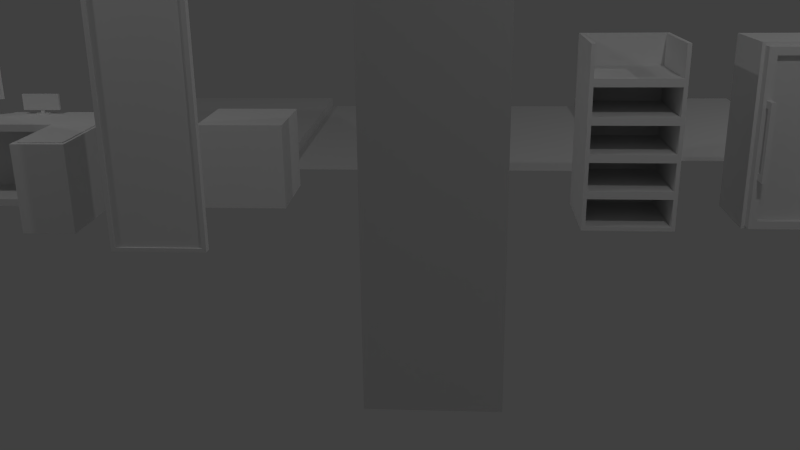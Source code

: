 # Source: StoreModels.blend  (saved by Blender 2.72.0; exported with 4.5.12 LTS)
import bpy
from mathutils import Matrix  # noqa: F401  (used for matrix-valued properties, if any)

bpy.ops.wm.read_factory_settings(use_empty=True)
scene = bpy.context.scene
scene.name = 'Scene'

# ---- collections
col_collection_1 = bpy.data.collections.new('Collection 1'); scene.collection.children.link(col_collection_1)

# ---- materials (node trees are filled in below, after node groups)
mat_shop = bpy.data.materials.new('Shop')
mat_shop.alpha_threshold = 0.0
mat_shop.use_transparent_shadow = False
mat_shop.roughness = 0.5
mat_shop.line_color = (0.0, 0.0, 0.0, 1.0)

# ---- material node trees

# ---- world
world_world = bpy.data.worlds.new('World'); scene.world = world_world
world_world.color = (0.05088, 0.05088, 0.05088)
world_world.use_sun_shadow = False
world_world.sun_shadow_jitter_overblur = 0.0
world_world.cycles.sampling_method = 'MANUAL'
world_world.cycles.sample_map_resolution = 256

# ---- cameras
cam_camera = bpy.data.cameras.new('Camera')
cam_camera.clip_end = 100.0
cam_camera.lens = 35.0
cam_camera.sensor_width = 32.0
cam_camera.sensor_height = 18.0
cam_camera.ortho_scale = 7.314
cam_camera.dof.focus_distance = 0.0
cam_camera.dof.aperture_fstop = 128.0

# ---- lights
light_lamp_002 = bpy.data.lights.new('Lamp.002', 'POINT')
light_lamp_002.transmission_factor = 0.0
light_lamp_002.cutoff_distance = 30.0
light_lamp_002.energy = 100.0
light_lamp_002.shadow_buffer_clip_start = 1.001
light_lamp_002.shadow_soft_size = 0.1
light_lamp_002.shadow_maximum_resolution = 0.006
light_lamp_002.use_absolute_resolution = True
light_lamp_002.cycles.use_multiple_importance_sampling = False
light_lamp_001 = bpy.data.lights.new('Lamp.001', 'POINT')
light_lamp_001.transmission_factor = 0.0
light_lamp_001.cutoff_distance = 30.0
light_lamp_001.energy = 100.0
light_lamp_001.shadow_buffer_clip_start = 1.001
light_lamp_001.shadow_soft_size = 0.1
light_lamp_001.shadow_maximum_resolution = 0.006
light_lamp_001.use_absolute_resolution = True
light_lamp_001.cycles.use_multiple_importance_sampling = False
light_lamp = bpy.data.lights.new('Lamp', 'POINT')
light_lamp.transmission_factor = 0.0
light_lamp.cutoff_distance = 30.0
light_lamp.energy = 100.0
light_lamp.shadow_buffer_clip_start = 1.001
light_lamp.shadow_soft_size = 0.1
light_lamp.shadow_maximum_resolution = 0.006
light_lamp.use_absolute_resolution = True
light_lamp.cycles.use_multiple_importance_sampling = False

# ---- meshes
me_cube_010 = bpy.data.meshes.new('Cube.010')
me_cube_010.from_pydata([(-0.5, -0.2, -0.2), (-0.5, 0.2, -0.2), (0.5, 0.2, -0.2), (0.5, -0.2, -0.2), (-0.5, -0.2, 3.0), (-0.5, 0.2, 3.0), (0.5, 0.2, 3.0), (0.5, -0.2, 3.0)], [], [(4, 5, 1, 0), (5, 6, 2, 1), (6, 7, 3, 2), (7, 4, 0, 3), (0, 1, 2, 3), (7, 6, 5, 4)])
_uv = me_cube_010.uv_layers.new(name='UVMap')
_uv.uv.foreach_set('vector', [0.6338, 0.7368, 0.6846, 0.7368, 0.6846, 0.8135, 0.6338, 0.8135, 0.7363, 0.7368, 0.7871, 0.7368, 0.7871, 0.8135, 0.7363, 0.8135, 0.6846, 0.7368, 0.7363, 0.7368, 0.7363, 0.8135, 0.6846, 0.8135, 0.6338, 0.8135, 0.6846, 0.8135, 0.6846, 0.8901, 0.6338, 0.8901, 0.7871, 0.8613, 0.7363, 0.8613, 0.7363, 0.8135, 0.7871, 0.8135, 0.6846, 0.8135, 0.7363, 0.8135, 0.7363, 0.8613, 0.6846, 0.8613])
me_cube_010.materials.append(mat_shop)
me_cube_010.use_remesh_preserve_volume = False
me_cube_010.use_remesh_preserve_attributes = False
me_cube_010.use_mirror_vertex_groups = False
me_cube_010.use_paint_bone_selection = False
me_cube_010.use_paint_mask = True
me_cube_010.update()
me_cube_012 = bpy.data.meshes.new('Cube.012')
me_cube_012.from_pydata([(-1.149, -24.22, -2.317), (-1.149, -21.96, -2.317), (-1.149, -24.22, 0.8834), (-1.149, -21.96, 0.8834), (1.104, -21.96, 0.8834), (-1.149, 12.95, -2.317), (-1.149, 15.21, -2.317), (-1.149, 12.95, 0.8834), (-1.149, 15.21, 0.8834), (1.104, 15.21, 0.8834), (1.284, 15.21, 0.8834), (1.284, -24.22, 0.8834), (1.104, -24.22, 0.8834), (1.284, 12.95, 0.8834), (1.284, -21.96, 0.8834), (1.104, 12.95, 0.8834), (1.104, 12.95, -2.317), (1.104, -21.96, -2.317), (-1.149, -24.22, 0.6692), (-1.149, -21.96, 0.6692), (-1.149, 12.95, 0.6692), (-1.149, 15.21, 0.6692), (1.104, 12.95, 0.6692), (1.104, -21.96, 0.6692), (-0.1186, 15.21, 0.8834), (0.6944, 15.21, 0.8834), (0.6944, 12.95, 0.8834), (-0.1186, 12.95, 0.8834), (-0.1186, 12.95, -2.317), (0.6944, 12.95, -2.317), (-0.1186, 12.95, 0.6692), (0.6944, 12.95, 0.6692), (-0.0565, 15.21, -2.317), (0.6944, 15.21, -2.317), (-0.0565, 15.21, 0.6692), (0.6944, 15.21, 0.6692), (1.284, 7.953, 0.8834), (1.284, -16.96, 0.8834), (1.104, 7.953, -2.317), (1.104, -16.96, -2.317), (1.104, -16.96, 0.8834), (1.104, 7.953, 0.8834), (1.104, 7.953, 0.6692), (1.104, -16.96, 0.6692), (0.7038, -21.96, 0.8834), (0.7038, -21.96, -2.317), (0.7038, -24.22, 0.8834), (0.7038, -21.96, 0.6692)], [], [(18, 19, 1, 0), (20, 21, 6, 5), (15, 13, 10, 9), (47, 23, 17, 45), (46, 44, 3, 2), (30, 20, 5, 28), (27, 24, 8, 7), (42, 22, 16, 38), (12, 11, 14, 4), (41, 36, 13, 15), (2, 3, 19, 18), (7, 8, 21, 20), (44, 4, 23, 47), (27, 7, 20, 30), (41, 15, 22, 42), (22, 31, 29, 16), (15, 9, 25, 26), (26, 25, 24, 27), (15, 26, 31, 22), (26, 27, 30, 31), (30, 28, 32, 34), (29, 31, 35, 33), (31, 30, 34, 35), (23, 43, 39, 17), (43, 42, 38, 39), (4, 14, 37, 40), (40, 37, 36, 41), (4, 40, 43, 23), (40, 41, 42, 43), (19, 47, 45, 1), (12, 4, 44, 46), (3, 44, 47, 19)])
_uv = me_cube_012.uv_layers.new(name='UVMap')
_uv.uv.foreach_set('vector', [0.6338, 0.7751, 0.6846, 0.7751, 0.6846, 0.8135, 0.6338, 0.8135, 0.6338, 0.7751, 0.6846, 0.7751, 0.6846, 0.8135, 0.6338, 0.8135, 0.6846, 0.8454, 0.7363, 0.8454, 0.7363, 0.8613, 0.6846, 0.8613, 0.7617, 0.7751, 0.7871, 0.7751, 0.7871, 0.8135, 0.7617, 0.8135, 0.6846, 0.8374, 0.7363, 0.8374, 0.7363, 0.8613, 0.6846, 0.8613, 0.6676, 0.8518, 0.6846, 0.8518, 0.6846, 0.8901, 0.6676, 0.8901, 0.6846, 0.8454, 0.7363, 0.8454, 0.7363, 0.8613, 0.6846, 0.8613, 0.662, 0.8518, 0.6676, 0.8518, 0.6676, 0.8901, 0.662, 0.8901, 0.6846, 0.8135, 0.7363, 0.8135, 0.7363, 0.8294, 0.6846, 0.8294, 0.6846, 0.8401, 0.7363, 0.8401, 0.7363, 0.8454, 0.6846, 0.8454, 0.6338, 0.7368, 0.6846, 0.7368, 0.6846, 0.7751, 0.6338, 0.7751, 0.6338, 0.7368, 0.6846, 0.7368, 0.6846, 0.7751, 0.6338, 0.7751, 0.7617, 0.7368, 0.7871, 0.7368, 0.7871, 0.7751, 0.7617, 0.7751, 0.6676, 0.8135, 0.6846, 0.8135, 0.6846, 0.8518, 0.6676, 0.8518, 0.662, 0.8135, 0.6676, 0.8135, 0.6676, 0.8518, 0.662, 0.8518, 0.6338, 0.8518, 0.6507, 0.8518, 0.6507, 0.8901, 0.6338, 0.8901, 0.6846, 0.8135, 0.7363, 0.8135, 0.7363, 0.8294, 0.6846, 0.8294, 0.6846, 0.8294, 0.7363, 0.8294, 0.7363, 0.8454, 0.6846, 0.8454, 0.6338, 0.8135, 0.6507, 0.8135, 0.6507, 0.8518, 0.6338, 0.8518, 0.6507, 0.8135, 0.6676, 0.8135, 0.6676, 0.8518, 0.6507, 0.8518, 0.6676, 0.8518, 0.6676, 0.8901, 0.6676, 0.8901, 0.6676, 0.8518, 0.6507, 0.8901, 0.6507, 0.8518, 0.6507, 0.8518, 0.6507, 0.8901, 0.6507, 0.8518, 0.6676, 0.8518, 0.6676, 0.8518, 0.6507, 0.8518, 0.6507, 0.8518, 0.6564, 0.8518, 0.6564, 0.8901, 0.6507, 0.8901, 0.6564, 0.8518, 0.662, 0.8518, 0.662, 0.8901, 0.6564, 0.8901, 0.6846, 0.8294, 0.7363, 0.8294, 0.7363, 0.8347, 0.6846, 0.8347, 0.6846, 0.8347, 0.7363, 0.8347, 0.7363, 0.8401, 0.6846, 0.8401, 0.6507, 0.8135, 0.6564, 0.8135, 0.6564, 0.8518, 0.6507, 0.8518, 0.6564, 0.8135, 0.662, 0.8135, 0.662, 0.8518, 0.6564, 0.8518, 0.7363, 0.7751, 0.7617, 0.7751, 0.7617, 0.8135, 0.7363, 0.8135, 0.6846, 0.8135, 0.7363, 0.8135, 0.7363, 0.8374, 0.6846, 0.8374, 0.7363, 0.7368, 0.7617, 0.7368, 0.7617, 0.7751, 0.7363, 0.7751])
me_cube_012.materials.append(mat_shop)
me_cube_012.use_remesh_preserve_volume = False
me_cube_012.use_remesh_preserve_attributes = False
me_cube_012.use_mirror_vertex_groups = False
me_cube_012.use_paint_bone_selection = False
me_cube_012.use_paint_mask = True
me_cube_012.update()
me_cube_009 = bpy.data.meshes.new('Cube.009')
me_cube_009.from_pydata([(-0.5, -0.5, 0.0), (-0.5, 0.5, 0.0), (0.5, 0.5, 0.0), (0.5, -0.5, 0.0), (-0.5, -0.5, 2.0), (-0.5, 0.5, 2.0), (0.5, 0.5, 2.0), (0.5, -0.5, 2.0)], [], [(4, 5, 1, 0), (5, 6, 2, 1), (6, 7, 3, 2), (7, 4, 0, 3), (0, 1, 2, 3), (7, 6, 5, 4)])
_uv = me_cube_009.uv_layers.new(name='UVMap')
_uv.uv.foreach_set('vector', [0.06641, 0.8735, 0.1021, 0.8735, 0.1021, 0.9268, 0.06641, 0.9268, 0.1729, 0.9268, 0.1372, 0.9268, 0.1372, 0.8735, 0.1729, 0.8735, 0.1021, 0.98, 0.06641, 0.98, 0.06641, 0.9268, 0.1021, 0.9268, 0.6636, 0.8052, 0.6987, 0.8052, 0.6987, 0.8584, 0.6636, 0.8584, 0.1729, 0.9536, 0.1372, 0.9536, 0.1372, 0.9268, 0.1729, 0.9268, 0.1021, 0.9268, 0.1372, 0.9268, 0.1372, 0.9536, 0.1021, 0.9536])
me_cube_009.use_remesh_preserve_volume = False
me_cube_009.use_remesh_preserve_attributes = False
me_cube_009.use_mirror_vertex_groups = False
me_cube_009.update()
me_cube_002 = bpy.data.meshes.new('Cube.002')
me_cube_002.from_pydata([(-0.4363, -0.03057, 0.04397), (-0.4363, -0.03057, 2.923), (-0.4363, 0.03057, 2.923), (-0.4363, 0.03057, 0.04397), (0.472, 0.03057, 2.923), (0.472, 0.03057, 0.04397), (0.472, -0.03057, 2.923), (0.472, -0.03057, 0.04397), (-0.4821, -0.03057, 0.001465), (-0.4821, 0.03057, 0.001465), (0.5179, 0.03057, 0.001465), (0.5179, -0.03057, 0.001465), (-0.4821, -0.03057, 2.965), (-0.4821, 0.03057, 2.965), (0.5179, 0.03057, 2.965), (0.5179, -0.03057, 2.965), (-0.4363, -0.03057, 0.04397), (-0.4363, -0.03057, 2.923), (-0.4363, 0.03057, 2.923), (-0.4363, 0.03057, 0.04397), (0.472, 0.03057, 2.923), (0.472, 0.03057, 0.04397), (0.472, -0.03057, 2.923), (0.472, -0.03057, 0.04397), (-0.4821, -0.04866, 0.001465), (-0.4821, 0.04866, 0.001465), (0.5179, 0.04866, 0.001465), (0.5179, -0.04866, 0.001465), (-0.4821, -0.04866, 2.965), (-0.4821, 0.04866, 2.965), (0.5179, 0.04866, 2.965), (0.5179, -0.04866, 2.965), (-0.4363, -0.04866, 0.04397), (-0.4363, -0.04866, 2.923), (-0.4363, 0.04866, 2.923), (-0.4363, 0.04866, 0.04397), (0.472, 0.04866, 2.923), (0.472, 0.04866, 0.04397), (0.472, -0.04866, 2.923), (0.472, -0.04866, 0.04397)], [], [(2, 4, 5, 3), (6, 1, 0, 7), (12, 13, 9, 8), (14, 15, 11, 10), (8, 9, 10, 11), (15, 14, 13, 12), (8, 11, 27, 24), (12, 8, 24, 28), (18, 19, 35, 34), (9, 13, 29, 25), (21, 20, 36, 37), (13, 14, 30, 29), (22, 23, 39, 38), (10, 9, 25, 26), (32, 33, 28, 24), (34, 35, 25, 29), (36, 34, 29, 30), (37, 36, 30, 26), (35, 37, 26, 25), (38, 39, 27, 31), (33, 38, 31, 28), (39, 32, 24, 27), (17, 22, 38, 33), (14, 10, 26, 30), (19, 21, 37, 35), (20, 18, 34, 36), (16, 17, 33, 32), (15, 12, 28, 31), (11, 15, 31, 27), (23, 16, 32, 39)])
_uv = me_cube_002.uv_layers.new(name='UVMap')
_uv.uv.foreach_set('vector', [0.6674, 0.1244, 0.6674, 0.08473, 0.5752, 0.08473, 0.5752, 0.1244, 0.6674, 0.08473, 0.6674, 0.1244, 0.5752, 0.1244, 0.5752, 0.08473, 0.5896, 0.8298, 0.5875, 0.8275, 0.5875, 0.7445, 0.5898, 0.7421, 0.5597, 0.8282, 0.5575, 0.8306, 0.5576, 0.7428, 0.5598, 0.7452, 0.5898, 0.7421, 0.5875, 0.7445, 0.5598, 0.7452, 0.5576, 0.7428, 0.5575, 0.8306, 0.5597, 0.8282, 0.5875, 0.8275, 0.5896, 0.8298, 0.5898, 0.7421, 0.5576, 0.7428, 0.5576, 0.7428, 0.5898, 0.7421, 0.5896, 0.8298, 0.5898, 0.7421, 0.5898, 0.7421, 0.5896, 0.8298, 0.5817, 0.7938, 0.5819, 0.7611, 0.5824, 0.7607, 0.5824, 0.7942, 0.5875, 0.7445, 0.5875, 0.8275, 0.5875, 0.8275, 0.5875, 0.7445, 0.5672, 0.7601, 0.5671, 0.7928, 0.5666, 0.7932, 0.5666, 0.7597, 0.5875, 0.8275, 0.5597, 0.8282, 0.5597, 0.8282, 0.5875, 0.8275, 0.5976, 0.7938, 0.5977, 0.7611, 0.5983, 0.7607, 0.5983, 0.7942, 0.5598, 0.7452, 0.5875, 0.7445, 0.5875, 0.7445, 0.5598, 0.7452, 0.5916, 0.7399, 0.5916, 0.8317, 0.5896, 0.8298, 0.5898, 0.7421, 0.586, 0.8259, 0.5858, 0.746, 0.5875, 0.7445, 0.5875, 0.8275, 0.5614, 0.8267, 0.586, 0.8259, 0.5875, 0.8275, 0.5597, 0.8282, 0.5613, 0.7467, 0.5614, 0.8267, 0.5597, 0.8282, 0.5598, 0.7452, 0.5858, 0.746, 0.5613, 0.7467, 0.5598, 0.7452, 0.5875, 0.7445, 0.5557, 0.8327, 0.5557, 0.741, 0.5576, 0.7428, 0.5575, 0.8306, 0.5916, 0.8317, 0.5557, 0.8327, 0.5575, 0.8306, 0.5896, 0.8298, 0.5557, 0.741, 0.5916, 0.7399, 0.5898, 0.7421, 0.5576, 0.7428, 0.5829, 0.7928, 0.5976, 0.7938, 0.5983, 0.7942, 0.5824, 0.7932, 0.5597, 0.8282, 0.5598, 0.7452, 0.5598, 0.7452, 0.5597, 0.8282, 0.5819, 0.7611, 0.5672, 0.7601, 0.5666, 0.7597, 0.5824, 0.7607, 0.5671, 0.7928, 0.5817, 0.7938, 0.5824, 0.7942, 0.5666, 0.7932, 0.5831, 0.7601, 0.5829, 0.7928, 0.5824, 0.7932, 0.5824, 0.7597, 0.5575, 0.8306, 0.5896, 0.8298, 0.5896, 0.8298, 0.5575, 0.8306, 0.5576, 0.7428, 0.5575, 0.8306, 0.5575, 0.8306, 0.5576, 0.7428, 0.5977, 0.7611, 0.5831, 0.7601, 0.5824, 0.7597, 0.5983, 0.7607])
me_cube_002.materials.append(mat_shop)
me_cube_002.use_remesh_preserve_volume = False
me_cube_002.use_remesh_preserve_attributes = False
me_cube_002.use_mirror_vertex_groups = False
me_cube_002.update()
me_cube_008 = bpy.data.meshes.new('Cube.008')
me_cube_008.from_pydata([(-1.5, -0.5, 0.0), (-1.5, 0.259, 0.0), (1.5, 0.259, 0.0), (1.5, -0.5, 0.0), (-1.5, -0.5, 1.0), (-1.5, 0.259, 1.0), (1.5, 0.259, 1.0), (1.5, -0.5, 1.0), (-0.5, 0.259, 1.0), (0.9105, 0.259, 1.0), (0.9105, 0.259, 0.0), (-0.5, 0.259, 0.0), (0.9105, -0.5, 1.0), (-0.5, -0.5, 1.0), (-0.5, -0.5, 0.0), (0.9105, -0.5, 0.0), (1.5, -1.5, 0.0), (1.5, -1.5, 1.0), (0.9105, -1.5, 1.0), (0.9105, -1.5, 0.0), (-1.415, -0.5, 0.08476), (-1.415, -0.5, 0.9152), (-0.5, -0.5, 0.9152), (0.8257, -0.5, 0.9152), (-0.5, -0.5, 0.08476), (0.8257, -0.5, 0.08476), (-1.415, 0.1328, 0.08476), (-1.415, 0.1328, 0.9152), (-0.5, 0.1328, 0.9152), (0.8257, 0.1328, 0.9152), (-0.5, 0.1328, 0.08476), (0.8257, 0.1328, 0.08476), (1.465, -1.439, 0.9877), (0.9651, -1.439, 0.9877), (0.9651, 0.1625, 0.9877), (1.465, 0.1625, 0.9877), (1.465, -1.439, 1.01), (0.9651, -1.439, 1.01), (0.9651, 0.1625, 1.01), (1.465, 0.1625, 1.01), (-0.3354, -0.2711, 1.02), (-0.4111, -0.1452, 1.02), (-0.06268, 0.06408, 1.02), (0.01298, -0.06189, 1.02), (-0.3354, -0.2711, 1.06), (-0.4111, -0.1452, 1.06), (-0.06268, 0.06408, 1.06), (0.01298, -0.06189, 1.06), (-0.2216, -0.1721, 1.06), (-0.2702, -0.09123, 1.06), (-0.1765, -0.03495, 1.06), (-0.1279, -0.1158, 1.06), (-0.2455, -0.1324, 1.203), (-0.2573, -0.1127, 1.21), (-0.1636, -0.05642, 1.21), (-0.1518, -0.07612, 1.203), (-0.5071, -0.2511, 1.199), (0.076, 0.09911, 1.199), (-0.5071, -0.2511, 1.599), (0.076, 0.09911, 1.599), (-0.4881, -0.2828, 1.199), (0.09501, 0.06745, 1.199), (-0.4881, -0.2828, 1.599), (0.09501, 0.06745, 1.599), (0.07116, 0.05312, 1.227), (-0.4643, -0.2685, 1.227), (0.07116, 0.05312, 1.571), (-0.4643, -0.2685, 1.571), (0.06531, 0.06287, 1.227), (-0.4701, -0.2587, 1.227), (0.06531, 0.06287, 1.571), (-0.4701, -0.2587, 1.571), (0.2889, 0.128, 1.247), (0.7457, 0.1266, 1.247), (0.2889, 0.128, 1.051), (0.7457, 0.1266, 1.051), (0.7457, 0.1635, 1.051), (0.2889, 0.165, 1.051), (0.7457, 0.1635, 1.247), (0.2889, 0.165, 1.247), (0.3076, 0.1649, 1.064), (0.727, 0.1636, 1.064), (0.3076, 0.1649, 1.233), (0.727, 0.1636, 1.233), (0.3076, 0.1535, 1.064), (0.727, 0.1522, 1.064), (0.3076, 0.1535, 1.233), (0.727, 0.1522, 1.233), (0.4454, 0.1129, 0.9994), (0.4457, 0.1708, 0.9994), (0.6057, 0.1699, 0.9994), (0.6054, 0.1121, 0.9994), (0.4454, 0.1129, 1.015), (0.4457, 0.1708, 1.015), (0.6057, 0.1699, 1.015), (0.6054, 0.1121, 1.015), (0.5039, 0.123, 1.015), (0.5041, 0.1601, 1.015), (0.5471, 0.1599, 1.015), (0.5469, 0.1227, 1.015), (0.504, 0.1412, 1.072), (0.5041, 0.1502, 1.074), (0.5471, 0.15, 1.074), (0.547, 0.141, 1.072), (0.7977, 0.09891, 0.08607), (0.7977, -0.4403, 0.08607), (0.4782, -0.4403, 0.08607), (0.4782, 0.09891, 0.08607), (0.7977, 0.09891, 0.693), (0.7977, -0.4403, 0.693), (0.4782, -0.4403, 0.693), (0.4782, 0.09891, 0.693)], [], [(4, 5, 1, 0), (9, 6, 2, 10), (6, 7, 3, 2), (24, 25, 31, 30), (15, 10, 2, 3), (13, 8, 5, 4), (5, 8, 11, 1), (8, 9, 10, 11), (12, 15, 19, 18), (25, 23, 29, 31), (0, 1, 11, 14), (14, 11, 10, 15), (7, 6, 9, 12), (12, 9, 8, 13), (17, 18, 19, 16), (7, 12, 18, 17), (15, 3, 16, 19), (3, 7, 17, 16), (20, 21, 4, 0), (21, 22, 13, 4), (22, 23, 12, 13), (24, 20, 0, 14), (25, 24, 14, 15), (23, 25, 15, 12), (28, 27, 26, 30), (29, 28, 30, 31), (20, 24, 30, 26), (23, 22, 28, 29), (22, 21, 27, 28), (21, 20, 26, 27), (35, 32, 33, 34), (39, 38, 37, 36), (32, 35, 39, 36), (35, 34, 38, 39), (34, 33, 37, 38), (33, 32, 36, 37), (44, 45, 41, 40), (45, 46, 42, 41), (46, 47, 43, 42), (47, 44, 40, 43), (40, 41, 42, 43), (48, 51, 55, 52), (48, 49, 45, 44), (49, 50, 46, 45), (50, 51, 47, 46), (51, 48, 44, 47), (55, 54, 53, 52), (51, 50, 54, 55), (50, 49, 53, 54), (49, 48, 52, 53), (56, 58, 59, 57), (64, 66, 70, 68), (57, 59, 63, 61), (58, 56, 60, 62), (59, 58, 62, 63), (56, 57, 61, 60), (64, 65, 60, 61), (67, 66, 63, 62), (65, 67, 62, 60), (66, 64, 61, 63), (69, 68, 70, 71), (67, 65, 69, 71), (66, 67, 71, 70), (65, 64, 68, 69), (75, 73, 72, 74), (80, 82, 86, 84), (74, 72, 79, 77), (73, 75, 76, 78), (72, 73, 78, 79), (75, 74, 77, 76), (80, 81, 76, 77), (83, 82, 79, 78), (81, 83, 78, 76), (82, 80, 77, 79), (85, 84, 86, 87), (83, 81, 85, 87), (82, 83, 87, 86), (81, 80, 84, 85), (92, 93, 89, 88), (93, 94, 90, 89), (94, 95, 91, 90), (95, 92, 88, 91), (88, 89, 90, 91), (96, 99, 103, 100), (96, 97, 93, 92), (97, 98, 94, 93), (98, 99, 95, 94), (99, 96, 92, 95), (103, 102, 101, 100), (99, 98, 102, 103), (98, 97, 101, 102), (97, 96, 100, 101), (107, 104, 105, 106), (111, 110, 109, 108), (104, 107, 111, 108), (107, 106, 110, 111), (106, 105, 109, 110), (105, 104, 108, 109)])
_uv = me_cube_008.uv_layers.new(name='UVMap')
_uv.uv.foreach_set('vector', [0.2433, 0.9798, 0.2553, 0.9798, 0.2553, 0.9666, 0.2433, 0.9666, 0.2471, 0.9798, 0.2511, 0.9798, 0.2511, 0.9666, 0.2471, 0.9666, 0.2433, 0.9798, 0.2312, 0.9798, 0.2312, 0.9666, 0.2433, 0.9666, 0.231, 0.9677, 0.2348, 0.9677, 0.2348, 0.9677, 0.231, 0.9677, 0.2471, 0.978, 0.2471, 0.99, 0.2511, 0.99, 0.2511, 0.978, 0.231, 0.978, 0.231, 0.99, 0.227, 0.99, 0.227, 0.978, 0.2391, 0.9798, 0.2431, 0.9798, 0.2431, 0.9666, 0.2391, 0.9666, 0.2431, 0.9798, 0.2471, 0.9798, 0.2471, 0.9666, 0.2431, 0.9666, 0.235, 0.9798, 0.235, 0.9666, 0.235, 0.9666, 0.235, 0.9798, 0.2348, 0.9677, 0.2348, 0.9787, 0.2348, 0.9787, 0.2348, 0.9677, 0.2391, 0.978, 0.2391, 0.99, 0.2431, 0.99, 0.2431, 0.978, 0.2431, 0.978, 0.2431, 0.99, 0.2471, 0.99, 0.2471, 0.978, 0.2391, 0.978, 0.2391, 0.99, 0.235, 0.99, 0.235, 0.978, 0.235, 0.978, 0.235, 0.99, 0.231, 0.99, 0.231, 0.978, 0.2391, 0.9798, 0.235, 0.9798, 0.235, 0.9666, 0.2391, 0.9666, 0.2391, 0.978, 0.235, 0.978, 0.235, 0.978, 0.2391, 0.978, 0.2471, 0.978, 0.2511, 0.978, 0.2511, 0.978, 0.2471, 0.978, 0.2312, 0.9666, 0.2312, 0.9798, 0.2312, 0.9798, 0.2312, 0.9666, 0.2274, 0.9677, 0.2274, 0.9787, 0.227, 0.9798, 0.227, 0.9666, 0.2274, 0.9787, 0.231, 0.9787, 0.231, 0.9798, 0.227, 0.9798, 0.231, 0.9787, 0.2348, 0.9787, 0.235, 0.9798, 0.231, 0.9798, 0.231, 0.9677, 0.2274, 0.9677, 0.227, 0.9666, 0.231, 0.9666, 0.2348, 0.9677, 0.231, 0.9677, 0.231, 0.9666, 0.235, 0.9666, 0.2348, 0.9787, 0.2348, 0.9677, 0.235, 0.9666, 0.235, 0.9798, 0.231, 0.9787, 0.2274, 0.9787, 0.2274, 0.9677, 0.231, 0.9677, 0.2348, 0.9787, 0.231, 0.9787, 0.231, 0.9677, 0.2348, 0.9677, 0.2274, 0.9677, 0.231, 0.9677, 0.231, 0.9677, 0.2274, 0.9677, 0.2348, 0.9787, 0.231, 0.9787, 0.231, 0.9787, 0.2348, 0.9787, 0.231, 0.9787, 0.2274, 0.9787, 0.2274, 0.9787, 0.231, 0.9787, 0.2274, 0.9787, 0.2274, 0.9677, 0.2274, 0.9677, 0.2274, 0.9787, 0.7387, 0.5578, 0.7387, 0.5722, 0.7531, 0.5722, 0.7531, 0.5578, 0.7387, 0.5578, 0.7531, 0.5578, 0.7531, 0.5722, 0.7387, 0.5722, 0.7387, 0.5722, 0.7387, 0.5578, 0.7387, 0.5578, 0.7387, 0.5722, 0.7387, 0.5578, 0.7531, 0.5578, 0.7531, 0.5578, 0.7387, 0.5578, 0.7531, 0.5578, 0.7531, 0.5722, 0.7531, 0.5722, 0.7531, 0.5578, 0.7531, 0.5722, 0.7387, 0.5722, 0.7387, 0.5722, 0.7531, 0.5722, 0.1847, 0.8934, 0.1847, 0.8769, 0.1896, 0.8769, 0.1896, 0.8934, 0.1669, 0.8769, 0.1669, 0.9226, 0.162, 0.9226, 0.162, 0.8769, 0.1847, 0.9099, 0.1847, 0.8934, 0.1896, 0.8934, 0.1896, 0.9099, 0.1847, 0.8769, 0.1847, 0.9226, 0.1799, 0.9226, 0.1799, 0.8769, 0.1445, 0.9226, 0.1269, 0.9226, 0.1269, 0.8769, 0.1445, 0.8769, 0.1669, 0.8938, 0.1799, 0.8938, 0.1799, 0.9105, 0.1669, 0.9105, 0.1476, 0.9059, 0.1589, 0.9059, 0.162, 0.9226, 0.1445, 0.9226, 0.1589, 0.9059, 0.1589, 0.8936, 0.162, 0.8769, 0.162, 0.9226, 0.1589, 0.8936, 0.1476, 0.8936, 0.1445, 0.8769, 0.162, 0.8769, 0.1476, 0.8936, 0.1476, 0.9059, 0.1445, 0.9226, 0.1445, 0.8769, 0.1875, 0.9222, 0.1847, 0.9222, 0.1847, 0.9099, 0.1875, 0.9099, 0.1781, 0.9273, 0.1669, 0.9273, 0.1699, 0.9105, 0.1726, 0.9113, 0.1669, 0.8769, 0.1799, 0.8769, 0.1799, 0.8938, 0.1669, 0.8938, 0.138, 0.9396, 0.1269, 0.9378, 0.1352, 0.9229, 0.138, 0.9226, 0.09019, 0.9594, 0.09139, 0.8986, 0.1931, 0.899, 0.1919, 0.9597, 0.2078, 0.9735, 0.2076, 0.8847, 0.2104, 0.8825, 0.2103, 0.9759, 0.1919, 0.9597, 0.1931, 0.899, 0.2012, 0.8911, 0.2003, 0.9676, 0.09139, 0.8986, 0.09019, 0.9594, 0.0821, 0.9673, 0.08296, 0.8908, 0.1931, 0.899, 0.09139, 0.8986, 0.08296, 0.8908, 0.2012, 0.8911, 0.09019, 0.9594, 0.1919, 0.9597, 0.2003, 0.9676, 0.0821, 0.9673, 0.2078, 0.9735, 0.07564, 0.9737, 0.0821, 0.9673, 0.2003, 0.9676, 0.07547, 0.8849, 0.2076, 0.8847, 0.2012, 0.8911, 0.08296, 0.8908, 0.07564, 0.9737, 0.07547, 0.8849, 0.08296, 0.8908, 0.0821, 0.9673, 0.2076, 0.8847, 0.2078, 0.9735, 0.2003, 0.9676, 0.2012, 0.8911, 0.0, 0.0, 0.0, 0.0, 0.0, 0.0, 0.0, 0.0, 0.07547, 0.8849, 0.07564, 0.9737, 0.07291, 0.9759, 0.07301, 0.8825, 0.2076, 0.8847, 0.07547, 0.8849, 0.07301, 0.8825, 0.2104, 0.8825, 0.07564, 0.9737, 0.2078, 0.9735, 0.2103, 0.9759, 0.07291, 0.9759, 0.09019, 0.9594, 0.09139, 0.8986, 0.1931, 0.899, 0.1919, 0.9597, 0.2078, 0.9735, 0.2076, 0.8847, 0.2104, 0.8825, 0.2103, 0.9759, 0.1919, 0.9597, 0.1931, 0.899, 0.2012, 0.8911, 0.2003, 0.9676, 0.09139, 0.8986, 0.09019, 0.9594, 0.0821, 0.9673, 0.08296, 0.8908, 0.1931, 0.899, 0.09139, 0.8986, 0.08296, 0.8908, 0.2012, 0.8911, 0.09019, 0.9594, 0.1919, 0.9597, 0.2003, 0.9676, 0.0821, 0.9673, 0.2078, 0.9735, 0.07564, 0.9737, 0.0821, 0.9673, 0.2003, 0.9676, 0.07547, 0.8849, 0.2076, 0.8847, 0.2012, 0.8911, 0.08296, 0.8908, 0.07564, 0.9737, 0.07547, 0.8849, 0.08296, 0.8908, 0.0821, 0.9673, 0.2076, 0.8847, 0.2078, 0.9735, 0.2003, 0.9676, 0.2012, 0.8911, 0.0, 0.0, 0.0, 0.0, 0.0, 0.0, 0.0, 0.0, 0.07547, 0.8849, 0.07564, 0.9737, 0.07291, 0.9759, 0.07301, 0.8825, 0.2076, 0.8847, 0.07547, 0.8849, 0.07301, 0.8825, 0.2104, 0.8825, 0.07564, 0.9737, 0.2078, 0.9735, 0.2103, 0.9759, 0.07291, 0.9759, 0.1847, 0.8934, 0.1847, 0.8769, 0.1896, 0.8769, 0.1896, 0.8934, 0.1669, 0.8769, 0.1669, 0.9226, 0.162, 0.9226, 0.162, 0.8769, 0.1847, 0.9099, 0.1847, 0.8934, 0.1896, 0.8934, 0.1896, 0.9099, 0.1847, 0.8769, 0.1847, 0.9226, 0.1799, 0.9226, 0.1799, 0.8769, 0.1445, 0.9226, 0.1269, 0.9226, 0.1269, 0.8769, 0.1445, 0.8769, 0.1669, 0.8938, 0.1799, 0.8938, 0.1799, 0.9105, 0.1669, 0.9105, 0.1476, 0.9059, 0.1589, 0.9059, 0.162, 0.9226, 0.1445, 0.9226, 0.1589, 0.9059, 0.1589, 0.8936, 0.162, 0.8769, 0.162, 0.9226, 0.1589, 0.8936, 0.1476, 0.8936, 0.1445, 0.8769, 0.162, 0.8769, 0.1476, 0.8936, 0.1476, 0.9059, 0.1445, 0.9226, 0.1445, 0.8769, 0.1875, 0.9222, 0.1847, 0.9222, 0.1847, 0.9099, 0.1875, 0.9099, 0.1781, 0.9273, 0.1669, 0.9273, 0.1699, 0.9105, 0.1726, 0.9113, 0.1669, 0.8769, 0.1799, 0.8769, 0.1799, 0.8938, 0.1669, 0.8938, 0.138, 0.9396, 0.1269, 0.9378, 0.1352, 0.9229, 0.138, 0.9226, 0.7586, 0.561, 0.7682, 0.561, 0.7682, 0.578, 0.7586, 0.578, 0.7682, 0.578, 0.7682, 0.561, 0.7778, 0.561, 0.7778, 0.578, 0.749, 0.5801, 0.7395, 0.5801, 0.7395, 0.561, 0.749, 0.561, 0.7556, 0.5418, 0.7718, 0.5418, 0.7718, 0.561, 0.7556, 0.561, 0.749, 0.561, 0.7586, 0.561, 0.7586, 0.5801, 0.749, 0.5801, 0.7556, 0.561, 0.7395, 0.561, 0.7395, 0.5418, 0.7556, 0.5418])
me_cube_008.use_remesh_preserve_volume = False
me_cube_008.use_remesh_preserve_attributes = False
me_cube_008.use_mirror_vertex_groups = False
me_cube_008.update()
me_cube_006 = bpy.data.meshes.new('Cube.006')
me_cube_006.from_pydata([(-0.4809, -0.5048, 0.01318), (-0.4809, 0.4952, 0.01318), (0.5191, 0.4952, 0.01318), (0.5191, -0.5048, 0.01318), (-0.4809, -0.5048, 2.013), (-0.4809, 0.4952, 2.013), (0.5191, 0.4952, 2.013), (0.5191, -0.5048, 2.013), (-0.4809, -0.5048, 0.6799), (-0.4809, -0.5048, 1.347), (-0.4809, 0.4952, 1.347), (-0.4809, 0.4952, 0.6799), (0.5191, 0.4952, 1.347), (0.5191, 0.4952, 0.6799), (0.5191, -0.5048, 1.347), (0.5191, -0.5048, 0.6799), (-0.424, -0.5048, 0.7368), (-0.424, -0.5048, 1.29), (0.4622, -0.5048, 1.29), (0.4622, -0.5048, 0.7368), (-0.424, -0.128, 0.7368), (-0.424, -0.128, 1.29), (0.4622, -0.128, 1.29), (0.4622, -0.128, 0.7368)], [], [(8, 11, 1, 0), (11, 13, 2, 1), (13, 15, 3, 2), (15, 8, 0, 3), (0, 1, 2, 3), (7, 6, 5, 4), (4, 5, 10, 9), (9, 10, 11, 8), (5, 6, 12, 10), (10, 12, 13, 11), (6, 7, 14, 12), (12, 14, 15, 13), (7, 4, 9, 14), (16, 19, 23, 20), (16, 17, 9, 8), (18, 19, 15, 14), (17, 18, 14, 9), (19, 16, 8, 15), (22, 21, 20, 23), (18, 17, 21, 22), (19, 18, 22, 23), (17, 16, 20, 21)])
_uv = me_cube_006.uv_layers.new(name='UVMap')
_uv.uv.foreach_set('vector', [0.333, 0.2212, 0.333, 0.2212, 0.333, 0.188, 0.333, 0.188, 0.333, 0.2212, 0.3818, 0.2212, 0.3818, 0.188, 0.333, 0.188, 0.3818, 0.2212, 0.3818, 0.2212, 0.3818, 0.188, 0.3818, 0.188, 0.3818, 0.2212, 0.333, 0.2212, 0.333, 0.188, 0.3818, 0.188, 0.333, 0.188, 0.333, 0.188, 0.3818, 0.188, 0.3818, 0.188, 0.3818, 0.2866, 0.3818, 0.2866, 0.333, 0.2866, 0.333, 0.2866, 0.333, 0.2866, 0.333, 0.2866, 0.333, 0.2534, 0.333, 0.2534, 0.333, 0.2534, 0.333, 0.2534, 0.333, 0.2212, 0.333, 0.2212, 0.333, 0.2866, 0.3818, 0.2866, 0.3818, 0.2534, 0.333, 0.2534, 0.333, 0.2534, 0.3818, 0.2534, 0.3818, 0.2212, 0.333, 0.2212, 0.3818, 0.2866, 0.3818, 0.2866, 0.3818, 0.2534, 0.3818, 0.2534, 0.3818, 0.2534, 0.3818, 0.2534, 0.3818, 0.2212, 0.3818, 0.2212, 0.3818, 0.2866, 0.333, 0.2866, 0.333, 0.2534, 0.3818, 0.2534, 0.3354, 0.2236, 0.3789, 0.2236, 0.3789, 0.2236, 0.3354, 0.2236, 0.3354, 0.2236, 0.3354, 0.251, 0.333, 0.2534, 0.333, 0.2212, 0.3789, 0.251, 0.3789, 0.2236, 0.3818, 0.2212, 0.3818, 0.2534, 0.3354, 0.251, 0.3789, 0.251, 0.3818, 0.2534, 0.333, 0.2534, 0.3789, 0.2236, 0.3354, 0.2236, 0.333, 0.2212, 0.3818, 0.2212, 0.3789, 0.251, 0.3354, 0.251, 0.3354, 0.2236, 0.3789, 0.2236, 0.3789, 0.251, 0.3354, 0.251, 0.3354, 0.251, 0.3789, 0.251, 0.3789, 0.2236, 0.3789, 0.251, 0.3789, 0.251, 0.3789, 0.2236, 0.3354, 0.251, 0.3354, 0.2236, 0.3354, 0.2236, 0.3354, 0.251])
me_cube_006.materials.append(mat_shop)
me_cube_006.use_remesh_preserve_volume = False
me_cube_006.use_remesh_preserve_attributes = False
me_cube_006.use_mirror_vertex_groups = False
me_cube_006.use_paint_bone_selection = False
me_cube_006.use_paint_mask = True
me_cube_006.update()
me_cube_005 = bpy.data.meshes.new('Cube.005')
me_cube_005.from_pydata([(-0.489, -0.4949, 0.03703), (-0.489, 0.4681, 0.03703), (0.474, 0.4681, 0.03703), (0.474, -0.4949, 0.03703), (-0.489, -0.4949, 1.963), (-0.489, 0.4681, 1.963), (0.474, 0.4681, 1.963), (0.474, -0.4949, 1.963), (-0.4032, -0.6436, 1.421), (-0.4032, -0.5661, 1.421), (-0.455, -0.5661, 1.421), (-0.455, -0.6436, 1.421), (-0.4032, -0.6436, 0.579), (-0.4032, -0.5661, 0.579), (-0.455, -0.5661, 0.579), (-0.455, -0.6436, 0.579), (-0.4032, -0.6436, 1.345), (-0.4032, -0.6436, 0.6548), (-0.4032, -0.5661, 1.345), (-0.4032, -0.5661, 0.6548), (-0.455, -0.5661, 1.345), (-0.455, -0.5661, 0.6548), (-0.455, -0.6436, 0.6548), (-0.455, -0.6436, 1.345), (-0.4032, -0.4621, 1.421), (-0.455, -0.4621, 1.421), (-0.4032, -0.4621, 0.579), (-0.455, -0.4621, 0.579), (-0.4032, -0.4621, 1.345), (-0.4032, -0.4621, 0.6548), (-0.455, -0.4621, 1.345), (-0.455, -0.4621, 0.6548), (-0.4015, -0.4949, 0.1245), (-0.4015, -0.4949, 1.876), (0.3866, -0.4949, 1.876), (0.3866, -0.4949, 0.1245), (-0.4015, -0.4327, 0.1245), (-0.4015, -0.4327, 1.876), (0.3866, -0.4327, 1.876), (0.3866, -0.4327, 0.1245), (-0.489, -0.3735, 1.963), (-0.489, -0.3735, 0.03703), (0.474, -0.3735, 1.963), (0.474, -0.3735, 0.03703), (-0.5247, 0.4681, 0.003522), (0.5097, 0.4681, 0.003522), (-0.5247, 0.4681, 1.996), (0.5097, 0.4681, 1.996), (-0.5247, -0.3735, 1.996), (-0.5247, -0.3735, 0.003522), (0.5097, -0.3735, 1.996), (0.5097, -0.3735, 0.003522)], [], [(41, 40, 48, 49), (5, 6, 2, 1), (42, 7, 3, 43), (32, 35, 39, 36), (42, 43, 51, 50), (43, 41, 49, 51), (8, 9, 10, 11), (15, 14, 13, 12), (17, 22, 15, 12), (19, 17, 12, 13), (18, 20, 30, 28), (22, 21, 14, 15), (8, 11, 23, 16), (16, 23, 22, 17), (9, 8, 16, 18), (18, 16, 17, 19), (21, 19, 29, 31), (20, 18, 19, 21), (11, 10, 20, 23), (23, 20, 21, 22), (31, 29, 26, 27), (25, 24, 28, 30), (20, 10, 25, 30), (9, 18, 28, 24), (14, 21, 31, 27), (10, 9, 24, 25), (19, 13, 26, 29), (13, 14, 27, 26), (32, 33, 4, 0), (34, 35, 3, 7), (33, 34, 7, 4), (35, 32, 0, 3), (38, 37, 36, 39), (34, 33, 37, 38), (35, 34, 38, 39), (33, 32, 36, 37), (4, 40, 41, 0), (40, 42, 50, 48), (0, 41, 43, 3), (7, 42, 40, 4), (48, 46, 44, 49), (49, 44, 45, 51), (50, 47, 46, 48), (47, 50, 51, 45), (1, 2, 45, 44), (2, 6, 47, 45), (6, 5, 46, 47), (5, 1, 44, 46)])
_uv = me_cube_005.uv_layers.new(name='UVMap')
_uv.uv.foreach_set('vector', [0.3402, 0.5762, 0.3402, 0.4886, 0.3419, 0.4871, 0.3419, 0.5778, 0.2926, 0.5762, 0.2483, 0.5762, 0.2483, 0.4886, 0.2926, 0.4886, 0.3297, 0.6654, 0.3241, 0.6654, 0.3241, 0.5778, 0.3297, 0.5778, 0.4086, 0.6495, 0.4086, 0.6136, 0.4114, 0.6136, 0.4114, 0.6495, 0.2959, 0.4886, 0.2959, 0.5762, 0.2943, 0.5778, 0.2943, 0.4871, 0.2959, 0.5762, 0.3402, 0.5762, 0.3419, 0.5778, 0.2943, 0.5778, 0.3345, 0.6161, 0.3345, 0.6196, 0.3321, 0.6196, 0.3321, 0.6161, 0.3345, 0.6243, 0.3345, 0.6208, 0.3369, 0.6208, 0.3369, 0.6243, 0.4114, 0.6126, 0.4138, 0.6126, 0.4138, 0.6161, 0.4114, 0.6161, 0.3898, 0.5812, 0.3862, 0.5812, 0.3862, 0.5778, 0.3898, 0.5778, 0.3886, 0.6255, 0.3862, 0.6255, 0.3862, 0.6208, 0.3886, 0.6208, 0.3381, 0.5812, 0.3345, 0.5812, 0.3345, 0.5778, 0.3381, 0.5778, 0.4114, 0.5778, 0.4138, 0.5778, 0.4138, 0.5812, 0.4114, 0.5812, 0.4114, 0.5812, 0.4138, 0.5812, 0.4138, 0.6126, 0.4114, 0.6126, 0.3898, 0.6161, 0.3862, 0.6161, 0.3862, 0.6126, 0.3898, 0.6126, 0.3898, 0.6126, 0.3862, 0.6126, 0.3862, 0.5812, 0.3898, 0.5812, 0.3862, 0.6161, 0.3886, 0.6161, 0.3886, 0.6208, 0.3862, 0.6208, 0.3297, 0.6161, 0.3321, 0.6161, 0.3321, 0.6475, 0.3297, 0.6475, 0.3381, 0.6161, 0.3345, 0.6161, 0.3345, 0.6126, 0.3381, 0.6126, 0.3381, 0.6126, 0.3345, 0.6126, 0.3345, 0.5812, 0.3381, 0.5812, 0.3345, 0.6243, 0.3369, 0.6243, 0.3369, 0.6278, 0.3345, 0.6278, 0.3321, 0.6243, 0.3345, 0.6243, 0.3345, 0.6278, 0.3321, 0.6278, 0.3345, 0.6126, 0.3345, 0.6161, 0.3297, 0.6161, 0.3297, 0.6126, 0.3898, 0.6161, 0.3898, 0.6126, 0.3945, 0.6126, 0.3945, 0.6161, 0.3345, 0.5778, 0.3345, 0.5812, 0.3297, 0.5812, 0.3297, 0.5778, 0.3321, 0.6196, 0.3345, 0.6196, 0.3345, 0.6243, 0.3321, 0.6243, 0.3898, 0.5812, 0.3898, 0.5778, 0.3945, 0.5778, 0.3945, 0.5812, 0.3369, 0.6208, 0.3345, 0.6208, 0.3345, 0.6161, 0.3369, 0.6161, 0.3822, 0.5707, 0.3822, 0.4911, 0.3862, 0.4871, 0.3862, 0.5747, 0.3459, 0.4911, 0.3459, 0.5707, 0.3419, 0.5747, 0.3419, 0.4871, 0.3822, 0.4911, 0.3459, 0.4911, 0.3419, 0.4871, 0.3862, 0.4871, 0.3459, 0.5707, 0.3822, 0.5707, 0.3862, 0.5747, 0.3419, 0.5747, 0.6658, 0.08439, 0.6658, 0.1244, 0.577, 0.1244, 0.577, 0.08439, 0.4114, 0.5778, 0.4114, 0.6136, 0.4086, 0.6136, 0.4086, 0.5778, 0.3381, 0.6574, 0.3381, 0.5778, 0.3409, 0.5778, 0.3409, 0.6574, 0.4057, 0.6574, 0.4057, 0.5778, 0.4086, 0.5778, 0.4086, 0.6574, 0.3862, 0.6623, 0.3806, 0.6623, 0.3806, 0.5747, 0.3862, 0.5747, 0.3402, 0.4886, 0.2959, 0.4886, 0.2943, 0.4871, 0.3419, 0.4871, 0.4057, 0.6216, 0.4001, 0.6216, 0.4001, 0.5778, 0.4057, 0.5778, 0.3945, 0.5778, 0.4001, 0.5778, 0.4001, 0.6216, 0.3945, 0.6216, 0.3862, 0.4871, 0.4249, 0.4871, 0.4249, 0.5778, 0.3862, 0.5778, 0.3241, 0.6248, 0.2854, 0.6248, 0.2854, 0.5778, 0.3241, 0.5778, 0.2467, 0.5778, 0.2854, 0.5778, 0.2854, 0.6248, 0.2467, 0.6248, 0.3806, 0.6654, 0.3419, 0.6654, 0.3419, 0.5747, 0.3806, 0.5747, 0.2926, 0.4886, 0.2483, 0.4886, 0.2467, 0.4871, 0.2943, 0.4871, 0.2483, 0.4886, 0.2483, 0.5762, 0.2467, 0.5778, 0.2467, 0.4871, 0.2483, 0.5762, 0.2926, 0.5762, 0.2943, 0.5778, 0.2467, 0.5778, 0.2926, 0.5762, 0.2926, 0.4886, 0.2943, 0.4871, 0.2943, 0.5778])
me_cube_005.materials.append(mat_shop)
me_cube_005.use_remesh_preserve_volume = False
me_cube_005.use_remesh_preserve_attributes = False
me_cube_005.use_mirror_vertex_groups = False
me_cube_005.update()
me_cube_004 = bpy.data.meshes.new('Cube.004')
me_cube_004.from_pydata([(-0.5, -0.5, 0.0), (-0.5, 0.5, 0.0), (0.5, 0.5, 0.0), (0.5, -0.5, 0.0), (-0.5, -0.5, 1.0), (-0.5, 0.5, 1.0), (0.5, 0.5, 1.0), (0.5, -0.5, 1.0)], [], [(4, 5, 1, 0), (5, 6, 2, 1), (6, 7, 3, 2), (7, 4, 0, 3), (0, 1, 2, 3), (7, 6, 5, 4)])
_uv = me_cube_004.uv_layers.new(name='UVMap')
_uv.uv.foreach_set('vector', [0.8658, 0.7932, 0.8778, 0.7932, 0.8778, 0.78, 0.8658, 0.78, 0.8616, 0.7932, 0.8736, 0.7932, 0.8736, 0.78, 0.8616, 0.78, 0.8658, 0.7932, 0.8537, 0.7932, 0.8537, 0.78, 0.8658, 0.78, 0.8616, 0.7932, 0.8495, 0.7932, 0.8495, 0.78, 0.8616, 0.78, 0.8616, 0.7914, 0.8616, 0.8035, 0.8736, 0.8035, 0.8736, 0.7914, 0.8616, 0.7914, 0.8616, 0.8035, 0.8495, 0.8035, 0.8495, 0.7914])
me_cube_004.use_remesh_preserve_volume = False
me_cube_004.use_remesh_preserve_attributes = False
me_cube_004.use_mirror_vertex_groups = False
me_cube_004.update()
me_cube_003 = bpy.data.meshes.new('Cube.003')
me_cube_003.from_pydata([(-0.5, -0.5, 0.0), (-0.5, 0.5, 0.0), (0.5, 0.5, 0.0), (0.5, -0.5, 0.0), (-0.5, -0.5, 2.0), (-0.5, 0.5, 2.0), (0.5, 0.5, 2.0), (0.5, -0.5, 2.0), (-0.5, -0.5, 0.4), (-0.5, -0.5, 0.8), (-0.5, -0.5, 1.2), (-0.5, -0.5, 1.6), (-0.5, 0.5, 1.6), (-0.5, 0.5, 1.2), (-0.5, 0.5, 0.8), (-0.5, 0.5, 0.4), (0.5, 0.5, 1.6), (0.5, 0.5, 1.2), (0.5, 0.5, 0.8), (0.5, 0.5, 0.4), (0.5, -0.5, 1.6), (0.5, -0.5, 1.2), (0.5, -0.5, 0.8), (0.5, -0.5, 0.4), (0.456, -0.5, 0.356), (-0.456, -0.5, 0.356), (-0.456, -0.5, 0.04396), (0.456, -0.5, 0.04396), (0.456, -0.5, 2.0), (-0.456, -0.5, 2.0), (-0.456, -0.5, 1.644), (0.456, -0.5, 1.644), (0.456, -0.5, 1.556), (-0.456, -0.5, 1.556), (-0.456, -0.5, 1.244), (0.456, -0.5, 1.244), (0.456, -0.5, 1.156), (-0.456, -0.5, 1.156), (-0.456, -0.5, 0.844), (0.456, -0.5, 0.844), (0.456, -0.5, 0.756), (-0.456, -0.5, 0.756), (-0.456, -0.5, 0.444), (0.456, -0.5, 0.444), (0.456, 0.4501, 0.356), (-0.456, 0.4501, 0.356), (-0.456, 0.4501, 0.04396), (0.456, 0.4501, 0.04396), (0.456, 0.4501, 2.0), (-0.456, 0.4501, 2.0), (-0.456, 0.4501, 1.644), (0.456, 0.4501, 1.644), (0.456, 0.4501, 1.556), (-0.456, 0.4501, 1.556), (-0.456, 0.4501, 1.244), (0.456, 0.4501, 1.244), (0.456, 0.4501, 1.156), (-0.456, 0.4501, 1.156), (-0.456, 0.4501, 0.844), (0.456, 0.4501, 0.844), (0.456, 0.4501, 0.756), (-0.456, 0.4501, 0.756), (-0.456, 0.4501, 0.444), (0.456, 0.4501, 0.444)], [], [(8, 15, 1, 0), (15, 19, 2, 1), (19, 23, 3, 2), (24, 25, 45, 44), (0, 1, 2, 3), (4, 5, 12, 11), (11, 12, 13, 10), (10, 13, 14, 9), (9, 14, 15, 8), (5, 6, 16, 12), (12, 16, 17, 13), (13, 17, 18, 14), (14, 18, 19, 15), (6, 7, 20, 16), (16, 20, 21, 17), (17, 21, 22, 18), (18, 22, 23, 19), (43, 40, 60, 63), (36, 37, 57, 56), (25, 26, 46, 45), (42, 43, 63, 62), (23, 8, 25, 24), (8, 0, 26, 25), (0, 3, 27, 26), (3, 23, 24, 27), (4, 11, 30, 29), (11, 20, 31, 30), (20, 7, 28, 31), (20, 11, 33, 32), (11, 10, 34, 33), (10, 21, 35, 34), (21, 20, 32, 35), (21, 10, 37, 36), (10, 9, 38, 37), (9, 22, 39, 38), (22, 21, 36, 39), (22, 9, 41, 40), (9, 8, 42, 41), (8, 23, 43, 42), (23, 22, 40, 43), (44, 45, 46, 47), (48, 49, 50, 51), (52, 53, 54, 55), (56, 57, 58, 59), (60, 61, 62, 63), (30, 31, 51, 50), (31, 28, 48, 51), (33, 34, 54, 53), (32, 33, 53, 52), (38, 39, 59, 58), (26, 27, 47, 46), (39, 36, 56, 59), (41, 42, 62, 61), (27, 24, 44, 47), (40, 41, 61, 60), (29, 30, 50, 49), (34, 35, 55, 54), (35, 32, 52, 55), (37, 38, 58, 57), (4, 29, 49, 5), (5, 49, 48, 6), (6, 48, 28, 7)])
_uv = me_cube_003.uv_layers.new(name='UVMap')
_uv.uv.foreach_set('vector', [0.3845, 0.2711, 0.4322, 0.2711, 0.4322, 0.2911, 0.3845, 0.2911, 0.3845, 0.311, 0.3368, 0.311, 0.3368, 0.2911, 0.3845, 0.2911, 0.3368, 0.2711, 0.3845, 0.2711, 0.3845, 0.2911, 0.3368, 0.2911, 0.5669, 0.3335, 0.5234, 0.3335, 0.5234, 0.2861, 0.5669, 0.2861, 0.4322, 0.3409, 0.3845, 0.3409, 0.3845, 0.2911, 0.4322, 0.2911, 0.3845, 0.1913, 0.4322, 0.1913, 0.4322, 0.2112, 0.3845, 0.2112, 0.3845, 0.2112, 0.4322, 0.2112, 0.4322, 0.2312, 0.3845, 0.2312, 0.3845, 0.2312, 0.4322, 0.2312, 0.4322, 0.2512, 0.3845, 0.2512, 0.3845, 0.2512, 0.4322, 0.2512, 0.4322, 0.2711, 0.3845, 0.2711, 0.3845, 0.3908, 0.3368, 0.3908, 0.3368, 0.3709, 0.3845, 0.3709, 0.3845, 0.3709, 0.3368, 0.3709, 0.3368, 0.3509, 0.3845, 0.3509, 0.3845, 0.3509, 0.3368, 0.3509, 0.3368, 0.331, 0.3845, 0.331, 0.3845, 0.331, 0.3368, 0.331, 0.3368, 0.311, 0.3845, 0.311, 0.3368, 0.1913, 0.3845, 0.1913, 0.3845, 0.2112, 0.3368, 0.2112, 0.3368, 0.2112, 0.3845, 0.2112, 0.3845, 0.2312, 0.3368, 0.2312, 0.3368, 0.2312, 0.3845, 0.2312, 0.3845, 0.2512, 0.3368, 0.2512, 0.3368, 0.2512, 0.3845, 0.2512, 0.3845, 0.2711, 0.3368, 0.2711, 0.4142, 0.4357, 0.3993, 0.4357, 0.3993, 0.3883, 0.4142, 0.3883, 0.5234, 0.2387, 0.4799, 0.2387, 0.4799, 0.1913, 0.5234, 0.1913, 0.3845, 0.3883, 0.3993, 0.3883, 0.3993, 0.4357, 0.3845, 0.4357, 0.5234, 0.3858, 0.4799, 0.3858, 0.4799, 0.3385, 0.5234, 0.3385, 0.4322, 0.2711, 0.4799, 0.2711, 0.4778, 0.2733, 0.4343, 0.2733, 0.4799, 0.2711, 0.4799, 0.2911, 0.4778, 0.2889, 0.4778, 0.2733, 0.4799, 0.2911, 0.4322, 0.2911, 0.4343, 0.2889, 0.4778, 0.2889, 0.4322, 0.2911, 0.4322, 0.2711, 0.4343, 0.2733, 0.4343, 0.2889, 0.4799, 0.1913, 0.4799, 0.2112, 0.4778, 0.2091, 0.4778, 0.1913, 0.4799, 0.2112, 0.4322, 0.2112, 0.4343, 0.2091, 0.4778, 0.2091, 0.4322, 0.2112, 0.4322, 0.1913, 0.4343, 0.1913, 0.4343, 0.2091, 0.4322, 0.2112, 0.4799, 0.2112, 0.4778, 0.2134, 0.4343, 0.2134, 0.4799, 0.2112, 0.4799, 0.2312, 0.4778, 0.229, 0.4778, 0.2134, 0.4799, 0.2312, 0.4322, 0.2312, 0.4343, 0.229, 0.4778, 0.229, 0.4322, 0.2312, 0.4322, 0.2112, 0.4343, 0.2134, 0.4343, 0.229, 0.4322, 0.2312, 0.4799, 0.2312, 0.4778, 0.2334, 0.4343, 0.2334, 0.4799, 0.2312, 0.4799, 0.2512, 0.4778, 0.249, 0.4778, 0.2334, 0.4799, 0.2512, 0.4322, 0.2512, 0.4343, 0.249, 0.4778, 0.249, 0.4322, 0.2512, 0.4322, 0.2312, 0.4343, 0.2334, 0.4343, 0.249, 0.4322, 0.2512, 0.4799, 0.2512, 0.4778, 0.2533, 0.4343, 0.2533, 0.4799, 0.2512, 0.4799, 0.2711, 0.4778, 0.2689, 0.4778, 0.2533, 0.4799, 0.2711, 0.4322, 0.2711, 0.4343, 0.2689, 0.4778, 0.2689, 0.4322, 0.2711, 0.4322, 0.2512, 0.4343, 0.2533, 0.4343, 0.2689, 0.3368, 0.4363, 0.3368, 0.3908, 0.3516, 0.3908, 0.3516, 0.4363, 0.4799, 0.4313, 0.4799, 0.3858, 0.4969, 0.3858, 0.4969, 0.4313, 0.5669, 0.2368, 0.5669, 0.1913, 0.5818, 0.1913, 0.5818, 0.2368, 0.3516, 0.4363, 0.3516, 0.3908, 0.3665, 0.3908, 0.3665, 0.4363, 0.3665, 0.4363, 0.3665, 0.3908, 0.3814, 0.3908, 0.3814, 0.4363, 0.5234, 0.2861, 0.4799, 0.2861, 0.4799, 0.2387, 0.5234, 0.2387, 0.5574, 0.4283, 0.5404, 0.4283, 0.5404, 0.3809, 0.5574, 0.3809, 0.4142, 0.3883, 0.4291, 0.3883, 0.4291, 0.4357, 0.4142, 0.4357, 0.5669, 0.2861, 0.5234, 0.2861, 0.5234, 0.2387, 0.5669, 0.2387, 0.5669, 0.2387, 0.5234, 0.2387, 0.5234, 0.1913, 0.5669, 0.1913, 0.4715, 0.3883, 0.428, 0.3883, 0.428, 0.3409, 0.4715, 0.3409, 0.444, 0.4357, 0.4291, 0.4357, 0.4291, 0.3883, 0.444, 0.3883, 0.5574, 0.3809, 0.5722, 0.3809, 0.5722, 0.4283, 0.5574, 0.4283, 0.4589, 0.4357, 0.444, 0.4357, 0.444, 0.3883, 0.4589, 0.3883, 0.3845, 0.3409, 0.428, 0.3409, 0.428, 0.3883, 0.3845, 0.3883, 0.5234, 0.3809, 0.5404, 0.3809, 0.5404, 0.4283, 0.5234, 0.4283, 0.5234, 0.3385, 0.4799, 0.3385, 0.4799, 0.2911, 0.5234, 0.2911, 0.4738, 0.4357, 0.4589, 0.4357, 0.4589, 0.3883, 0.4738, 0.3883, 0.4969, 0.3858, 0.5117, 0.3858, 0.5117, 0.4332, 0.4969, 0.4332, 0.4322, 0.3409, 0.4322, 0.3388, 0.4775, 0.3388, 0.4799, 0.3409, 0.4844, 0.3394, 0.4819, 0.3374, 0.4819, 0.292, 0.4844, 0.2896, 0.4799, 0.2911, 0.4775, 0.2933, 0.4322, 0.2933, 0.4322, 0.2911])
me_cube_003.materials.append(mat_shop)
me_cube_003.use_remesh_preserve_volume = False
me_cube_003.use_remesh_preserve_attributes = False
me_cube_003.use_mirror_vertex_groups = False
me_cube_003.update()
me_cube_001 = bpy.data.meshes.new('Cube.001')
me_cube_001.from_pydata([(-0.1929, -0.2, -0.2), (-0.1929, 0.2, -0.2), (0.2071, 0.2, -0.2), (0.2071, -0.2, -0.2), (-0.1929, -0.2, 3.0), (-0.1929, 0.2, 3.0), (0.2071, 0.2, 3.0), (0.2071, -0.2, 3.0)], [], [(4, 5, 1, 0), (5, 6, 2, 1), (6, 7, 3, 2), (7, 4, 0, 3), (0, 1, 2, 3), (7, 6, 5, 4)])
_uv = me_cube_001.uv_layers.new(name='UVMap')
_uv.uv.foreach_set('vector', [0.775, 0.834, 0.7871, 0.834, 0.7871, 0.8207, 0.775, 0.8207, 0.7708, 0.834, 0.7828, 0.834, 0.7828, 0.8207, 0.7708, 0.8207, 0.775, 0.834, 0.763, 0.834, 0.763, 0.8207, 0.775, 0.8207, 0.7708, 0.834, 0.7588, 0.834, 0.7588, 0.8207, 0.7708, 0.8207, 0.7708, 0.8322, 0.7708, 0.8442, 0.7828, 0.8442, 0.7828, 0.8322, 0.7708, 0.8322, 0.7708, 0.8442, 0.7588, 0.8442, 0.7588, 0.8322])
me_cube_001.materials.append(mat_shop)
me_cube_001.use_remesh_preserve_volume = False
me_cube_001.use_remesh_preserve_attributes = False
me_cube_001.use_mirror_vertex_groups = False
me_cube_001.update()
me_cube = bpy.data.meshes.new('Cube')
me_cube.from_pydata([(-1.0, -1.0, -0.2), (-1.0, 1.0, -0.2), (1.0, 1.0, -0.2), (1.0, -1.0, -0.2), (-1.0, -1.0, 3.0), (-1.0, 1.0, 3.0), (1.0, 1.0, 3.0), (1.0, -1.0, 3.0)], [], [(4, 5, 1, 0), (5, 6, 2, 1), (6, 7, 3, 2), (7, 4, 0, 3), (0, 1, 2, 3), (7, 6, 5, 4)])
_uv = me_cube.uv_layers.new(name='UVMap')
_uv.uv.foreach_set('vector', [0.6338, 0.7368, 0.6846, 0.7368, 0.6846, 0.8135, 0.6338, 0.8135, 0.7363, 0.7368, 0.7871, 0.7368, 0.7871, 0.8135, 0.7363, 0.8135, 0.6846, 0.7368, 0.7363, 0.7368, 0.7363, 0.8135, 0.6846, 0.8135, 0.6338, 0.8135, 0.6846, 0.8135, 0.6846, 0.8901, 0.6338, 0.8901, 0.7871, 0.8613, 0.7363, 0.8613, 0.7363, 0.8135, 0.7871, 0.8135, 0.6846, 0.8135, 0.7363, 0.8135, 0.7363, 0.8613, 0.6846, 0.8613])
me_cube.materials.append(mat_shop)
me_cube.use_remesh_preserve_volume = False
me_cube.use_remesh_preserve_attributes = False
me_cube.use_mirror_vertex_groups = False
me_cube.use_paint_bone_selection = False
me_cube.use_paint_mask = True
me_cube.update()
me_cube_007 = bpy.data.meshes.new('Cube.007')
me_cube_007.from_pydata([(-0.5, -0.5, 0.0), (-0.5, 0.5, 0.0), (0.5, 0.5, 0.0), (0.5, -0.5, 0.0)], [], [(3, 2, 1, 0)])
_uv = me_cube_007.uv_layers.new(name='UVMap')
_uv.uv.foreach_set('vector', [0.8423, 0.1992, 0.8423, 0.4038, 0.6377, 0.4038, 0.6377, 0.1992])
me_cube_007.materials.append(mat_shop)
me_cube_007.use_remesh_preserve_volume = False
me_cube_007.use_remesh_preserve_attributes = False
me_cube_007.use_mirror_vertex_groups = False
me_cube_007.update()
me_plane_001 = bpy.data.meshes.new('Plane.001')
me_plane_001.from_pydata([(5.393, -2.5, 0.05343), (5.393, 2.5, 0.05343), (2.45, -2.5, 0.05343), (2.45, 2.5, 0.05343), (2.45, -2.5, -0.1069), (2.45, 2.5, -0.1069), (-2.37, -2.5, -0.1069), (-2.37, 2.5, -0.1069), (-2.37, -2.5, 0.05343), (-2.37, 2.5, 0.05343), (-5.555, -2.5, 0.05343), (-5.555, 2.5, 0.05343)], [], [(0, 1, 3, 2), (2, 3, 5, 4), (4, 5, 7, 6), (6, 7, 9, 8), (8, 9, 11, 10)])
_uv = me_plane_001.uv_layers.new(name='UVMap')
_uv.uv.foreach_set('vector', [0.9883, 0.4405, 0.9883, 0.6014, 0.9346, 0.6014, 0.9346, 0.4405, 0.9346, 0.4405, 0.9346, 0.6014, 0.9346, 0.6014, 0.9346, 0.4405, 0.9346, 0.4405, 0.9346, 0.6014, 0.7889, 0.6014, 0.7889, 0.4405, 0.7889, 0.4405, 0.7889, 0.6014, 0.7889, 0.6014, 0.7889, 0.4405, 0.7889, 0.4405, 0.7889, 0.6014, 0.7296, 0.6014, 0.7296, 0.4405])
me_plane_001.materials.append(mat_shop)
me_plane_001.use_remesh_preserve_volume = False
me_plane_001.use_remesh_preserve_attributes = False
me_plane_001.use_mirror_vertex_groups = False
me_plane_001.use_paint_bone_selection = False
me_plane_001.use_paint_mask = True
me_plane_001.update()

# ---- objects
ob_block = bpy.data.objects.new('Block', me_cube_010)
ob_allwalls = bpy.data.objects.new('AllWalls', me_cube_012)
ob_storeobjectgeneral = bpy.data.objects.new('StoreObjectGeneral', me_cube_009)
ob_slidedoor = bpy.data.objects.new('SlideDoor', me_cube_002)
ob_desk = bpy.data.objects.new('Desk', me_cube_008)
ob_ice_cream_machine = bpy.data.objects.new('Ice Cream machine', me_cube_006)
ob_fridge = bpy.data.objects.new('Fridge', me_cube_005)
ob_deskpiece = bpy.data.objects.new('DeskPiece', me_cube_004)
ob_shelves = bpy.data.objects.new('Shelves', me_cube_003)
ob_wallcorner = bpy.data.objects.new('WallCorner', me_cube_001)
ob_wall = bpy.data.objects.new('Wall', me_cube)
ob_groundpiece1x1 = bpy.data.objects.new('GroundPiece1x1', me_cube_007)
ob_roadpiece = bpy.data.objects.new('RoadPiece', me_plane_001)
ob_lamp_002 = bpy.data.objects.new('Lamp.002', light_lamp_002)
ob_lamp_001 = bpy.data.objects.new('Lamp.001', light_lamp_001)
ob_lamp = bpy.data.objects.new('Lamp', light_lamp)
ob_camera = bpy.data.objects.new('Camera', cam_camera)

# ---- transforms, parenting, visibility, modifiers, constraints
ob_block.location = (0.0, -3.501, 0.0)
ob_block.scale = (1.0, 2.5, 1.0)
ob_block.lineart.crease_threshold = 0.0
ob_allwalls.location = (7.036, -5.713, 2.117)
ob_allwalls.rotation_euler = (0.0, -0.0, 1.571)
ob_allwalls.scale = (2.5, 0.2, 1.0)
ob_allwalls.lineart.crease_threshold = 0.0
ob_storeobjectgeneral.location = (7.139, 0.0, 0.0)
ob_storeobjectgeneral.lineart.crease_threshold = 0.0
ob_slidedoor.location = (-2.914, -1.285, 0.0)
ob_slidedoor.lineart.crease_threshold = 0.0
ob_desk.location = (-5.502, 0.701, 0.0)
ob_desk.lineart.crease_threshold = 0.0
ob_ice_cream_machine.location = (5.407, -0.05002, 0.0)
ob_ice_cream_machine.lineart.crease_threshold = 0.0
_m = ob_ice_cream_machine.modifiers.new('Bevel', 'BEVEL')
_m.width = 0.02
_m.width_pct = 0.02
_m.segments = 2
_m.limit_method = 'NONE'
_m.spread = 0.0
_m = ob_ice_cream_machine.modifiers.new('Subsurf', 'SUBSURF')
_m.uv_smooth = 'PRESERVE_CORNERS'
_m.quality = 2
_m.show_only_control_edges = False
ob_fridge.location = (3.754, 0.0, 0.0)
ob_fridge.lineart.crease_threshold = 0.0
ob_deskpiece.location = (-2.366, 0.701, 0.0)
ob_deskpiece.lineart.crease_threshold = 0.0
ob_shelves.location = (2.0, 0.0, 0.0)
ob_shelves.lineart.crease_threshold = 0.0
ob_wallcorner.location = (-0.7071, 0.701, 0.0)
ob_wallcorner.lineart.crease_threshold = 0.0
ob_wall.location = (0.0, 0.701, 0.0)
ob_wall.scale = (0.5, 0.2, 1.0)
ob_wall.lineart.crease_threshold = 0.0
ob_groundpiece1x1.location = (0.0, 0.0, 0.0)
ob_groundpiece1x1.lineart.crease_threshold = 0.0
ob_roadpiece.location = (0.0, 5.342, -0.1128)
ob_roadpiece.lineart.crease_threshold = 0.0
ob_lamp_002.location = (7.557, 3.115, 5.904)
ob_lamp_002.rotation_euler = (0.6503, 0.05522, 1.866)
ob_lamp_002.lock_rotations_4d = False
ob_lamp_002.empty_display_type = 'ARROWS'
ob_lamp_002.color = (0.0, 0.0, 0.0, 0.0)
ob_lamp_002.lineart.crease_threshold = 0.0
ob_lamp_001.location = (-5.698, -1.988, 5.904)
ob_lamp_001.rotation_euler = (0.6503, 0.05522, 1.866)
ob_lamp_001.lock_rotations_4d = False
ob_lamp_001.empty_display_type = 'ARROWS'
ob_lamp_001.color = (0.0, 0.0, 0.0, 0.0)
ob_lamp_001.lineart.crease_threshold = 0.0
ob_lamp.location = (2.868, -4.459, 5.904)
ob_lamp.rotation_euler = (0.6503, 0.05522, 1.866)
ob_lamp.lock_rotations_4d = False
ob_lamp.empty_display_type = 'ARROWS'
ob_lamp.color = (0.0, 0.0, 0.0, 0.0)
ob_lamp.lineart.crease_threshold = 0.0
ob_camera.location = (0.1646, -9.586, 3.079)
ob_camera.rotation_euler = (1.249, 0.0108, 0.06558)
ob_camera.lock_rotations_4d = False
ob_camera.empty_display_type = 'ARROWS'
ob_camera.color = (0.0, 0.0, 0.0, 0.0)
ob_camera.display_type = 'WIRE'
ob_camera.lineart.crease_threshold = 0.0

# ---- collection membership
col_collection_1.objects.link(ob_block)
col_collection_1.objects.link(ob_allwalls)
col_collection_1.objects.link(ob_storeobjectgeneral)
col_collection_1.objects.link(ob_slidedoor)
col_collection_1.objects.link(ob_desk)
col_collection_1.objects.link(ob_ice_cream_machine)
col_collection_1.objects.link(ob_fridge)
col_collection_1.objects.link(ob_deskpiece)
col_collection_1.objects.link(ob_shelves)
col_collection_1.objects.link(ob_wallcorner)
col_collection_1.objects.link(ob_wall)
col_collection_1.objects.link(ob_groundpiece1x1)
col_collection_1.objects.link(ob_roadpiece)
col_collection_1.objects.link(ob_lamp_002)
col_collection_1.objects.link(ob_lamp_001)
col_collection_1.objects.link(ob_lamp)
col_collection_1.objects.link(ob_camera)

# ---- scene / render settings (as saved in the file)
scene.camera = ob_camera
scene.frame_start = 1; scene.frame_end = 250; scene.frame_set(1)
scene.render.engine = 'BLENDER_EEVEE_NEXT'
scene.render.resolution_percentage = 50
scene.render.dither_intensity = 0.0
scene.render.use_bake_clear = False
scene.cycles.use_denoising = False
scene.cycles.samples = 10
scene.cycles.sampling_pattern = 'TABULATED_SOBOL'
scene.cycles.light_sampling_threshold = 0.0
scene.cycles.use_adaptive_sampling = False
scene.cycles.use_light_tree = False
scene.cycles.blur_glossy = 0.0
scene.cycles.pixel_filter_type = 'GAUSSIAN'
scene.cycles.sample_clamp_indirect = 0.0
scene.view_settings.view_transform = 'Standard'
bpy.context.view_layer.update()

